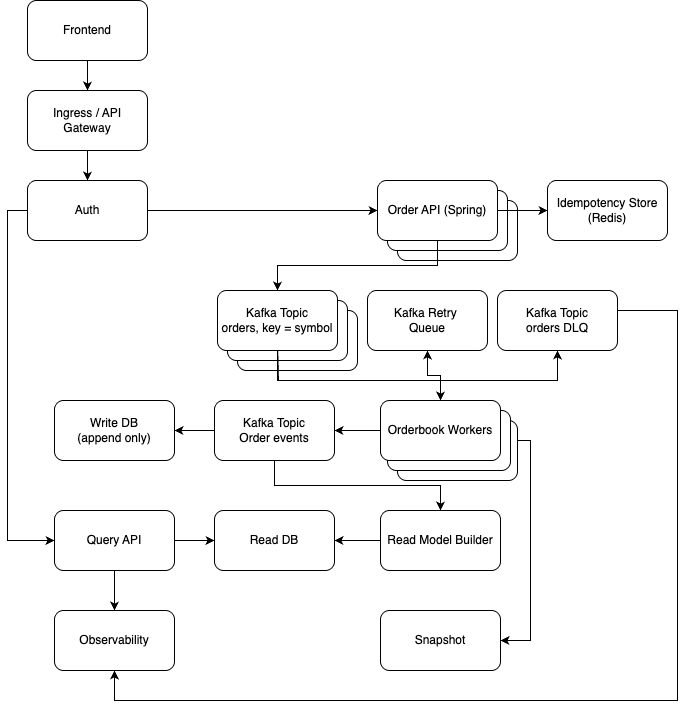

The diagram above was exported from draw.io. Its source (the exported page's mxGraphModel, read from the mxfile embedded in the PNG):
<mxGraphModel dx="1505" dy="767" grid="1" gridSize="10" guides="1" tooltips="1" connect="1" arrows="1" fold="1" page="1" pageScale="1" pageWidth="827" pageHeight="1169" math="0" shadow="0">
  <root>
    <mxCell id="0" />
    <mxCell id="1" parent="0" />
    <mxCell id="XUlTwV5mnsvtTWVBdDCJ-43" value="" style="rounded=1;whiteSpace=wrap;html=1;" vertex="1" parent="1">
      <mxGeometry x="340" y="340" width="120" height="60" as="geometry" />
    </mxCell>
    <mxCell id="XUlTwV5mnsvtTWVBdDCJ-42" value="" style="rounded=1;whiteSpace=wrap;html=1;" vertex="1" parent="1">
      <mxGeometry x="330" y="330" width="120" height="60" as="geometry" />
    </mxCell>
    <mxCell id="XUlTwV5mnsvtTWVBdDCJ-38" value="" style="rounded=1;whiteSpace=wrap;html=1;" vertex="1" parent="1">
      <mxGeometry x="500" y="230" width="120" height="60" as="geometry" />
    </mxCell>
    <mxCell id="XUlTwV5mnsvtTWVBdDCJ-37" value="" style="rounded=1;whiteSpace=wrap;html=1;" vertex="1" parent="1">
      <mxGeometry x="490" y="220" width="120" height="60" as="geometry" />
    </mxCell>
    <mxCell id="XUlTwV5mnsvtTWVBdDCJ-20" style="edgeStyle=orthogonalEdgeStyle;rounded=0;orthogonalLoop=1;jettySize=auto;html=1;exitX=0.5;exitY=1;exitDx=0;exitDy=0;entryX=0.5;entryY=0;entryDx=0;entryDy=0;" edge="1" parent="1" source="XUlTwV5mnsvtTWVBdDCJ-1" target="XUlTwV5mnsvtTWVBdDCJ-2">
      <mxGeometry relative="1" as="geometry" />
    </mxCell>
    <mxCell id="XUlTwV5mnsvtTWVBdDCJ-1" value="Frontend" style="rounded=1;whiteSpace=wrap;html=1;" vertex="1" parent="1">
      <mxGeometry x="130" y="30" width="120" height="60" as="geometry" />
    </mxCell>
    <mxCell id="XUlTwV5mnsvtTWVBdDCJ-2" value="Ingress / API Gateway" style="rounded=1;whiteSpace=wrap;html=1;" vertex="1" parent="1">
      <mxGeometry x="130" y="120" width="120" height="60" as="geometry" />
    </mxCell>
    <mxCell id="XUlTwV5mnsvtTWVBdDCJ-8" style="edgeStyle=orthogonalEdgeStyle;rounded=0;orthogonalLoop=1;jettySize=auto;html=1;exitX=1;exitY=0.5;exitDx=0;exitDy=0;" edge="1" parent="1" source="XUlTwV5mnsvtTWVBdDCJ-3" target="XUlTwV5mnsvtTWVBdDCJ-4">
      <mxGeometry relative="1" as="geometry" />
    </mxCell>
    <mxCell id="XUlTwV5mnsvtTWVBdDCJ-39" style="edgeStyle=orthogonalEdgeStyle;rounded=0;orthogonalLoop=1;jettySize=auto;html=1;exitX=0;exitY=0.5;exitDx=0;exitDy=0;entryX=0;entryY=0.5;entryDx=0;entryDy=0;" edge="1" parent="1" source="XUlTwV5mnsvtTWVBdDCJ-3" target="XUlTwV5mnsvtTWVBdDCJ-17">
      <mxGeometry relative="1" as="geometry">
        <mxPoint x="80" y="560" as="targetPoint" />
      </mxGeometry>
    </mxCell>
    <mxCell id="XUlTwV5mnsvtTWVBdDCJ-3" value="Auth" style="rounded=1;whiteSpace=wrap;html=1;" vertex="1" parent="1">
      <mxGeometry x="130" y="210" width="120" height="60" as="geometry" />
    </mxCell>
    <mxCell id="XUlTwV5mnsvtTWVBdDCJ-9" style="edgeStyle=orthogonalEdgeStyle;rounded=0;orthogonalLoop=1;jettySize=auto;html=1;exitX=1;exitY=0.5;exitDx=0;exitDy=0;entryX=0;entryY=0.5;entryDx=0;entryDy=0;" edge="1" parent="1" source="XUlTwV5mnsvtTWVBdDCJ-4" target="XUlTwV5mnsvtTWVBdDCJ-5">
      <mxGeometry relative="1" as="geometry" />
    </mxCell>
    <mxCell id="XUlTwV5mnsvtTWVBdDCJ-29" style="edgeStyle=orthogonalEdgeStyle;rounded=0;orthogonalLoop=1;jettySize=auto;html=1;exitX=0.5;exitY=1;exitDx=0;exitDy=0;entryX=0.5;entryY=0;entryDx=0;entryDy=0;" edge="1" parent="1" source="XUlTwV5mnsvtTWVBdDCJ-4" target="XUlTwV5mnsvtTWVBdDCJ-13">
      <mxGeometry relative="1" as="geometry" />
    </mxCell>
    <mxCell id="XUlTwV5mnsvtTWVBdDCJ-4" value="Order API (Spring)" style="rounded=1;whiteSpace=wrap;html=1;" vertex="1" parent="1">
      <mxGeometry x="480" y="210" width="120" height="60" as="geometry" />
    </mxCell>
    <mxCell id="XUlTwV5mnsvtTWVBdDCJ-5" value="Idempotency Store&lt;div&gt;(Redis)&lt;/div&gt;" style="rounded=1;whiteSpace=wrap;html=1;" vertex="1" parent="1">
      <mxGeometry x="650" y="210" width="120" height="60" as="geometry" />
    </mxCell>
    <mxCell id="XUlTwV5mnsvtTWVBdDCJ-7" value="" style="endArrow=classic;html=1;rounded=0;exitX=0.5;exitY=1;exitDx=0;exitDy=0;entryX=0.5;entryY=0;entryDx=0;entryDy=0;" edge="1" parent="1" source="XUlTwV5mnsvtTWVBdDCJ-2" target="XUlTwV5mnsvtTWVBdDCJ-3">
      <mxGeometry width="50" height="50" relative="1" as="geometry">
        <mxPoint x="430" y="320" as="sourcePoint" />
        <mxPoint x="480" y="270" as="targetPoint" />
      </mxGeometry>
    </mxCell>
    <mxCell id="XUlTwV5mnsvtTWVBdDCJ-10" value="Write DB &lt;br&gt;(append only)" style="rounded=1;whiteSpace=wrap;html=1;" vertex="1" parent="1">
      <mxGeometry x="157" y="430" width="120" height="60" as="geometry" />
    </mxCell>
    <mxCell id="XUlTwV5mnsvtTWVBdDCJ-21" style="edgeStyle=orthogonalEdgeStyle;rounded=0;orthogonalLoop=1;jettySize=auto;html=1;exitX=0;exitY=0.5;exitDx=0;exitDy=0;entryX=1;entryY=0.5;entryDx=0;entryDy=0;" edge="1" parent="1" source="XUlTwV5mnsvtTWVBdDCJ-11" target="XUlTwV5mnsvtTWVBdDCJ-10">
      <mxGeometry relative="1" as="geometry" />
    </mxCell>
    <mxCell id="XUlTwV5mnsvtTWVBdDCJ-24" style="edgeStyle=orthogonalEdgeStyle;rounded=0;orthogonalLoop=1;jettySize=auto;html=1;exitX=0.5;exitY=1;exitDx=0;exitDy=0;entryX=0.5;entryY=0;entryDx=0;entryDy=0;" edge="1" parent="1" source="XUlTwV5mnsvtTWVBdDCJ-11" target="XUlTwV5mnsvtTWVBdDCJ-14">
      <mxGeometry relative="1" as="geometry" />
    </mxCell>
    <mxCell id="XUlTwV5mnsvtTWVBdDCJ-11" value="Kafka Topic&lt;br&gt;Order events" style="rounded=1;whiteSpace=wrap;html=1;" vertex="1" parent="1">
      <mxGeometry x="317" y="430" width="120" height="60" as="geometry" />
    </mxCell>
    <mxCell id="XUlTwV5mnsvtTWVBdDCJ-23" style="edgeStyle=orthogonalEdgeStyle;rounded=0;orthogonalLoop=1;jettySize=auto;html=1;exitX=0;exitY=0.5;exitDx=0;exitDy=0;" edge="1" parent="1" source="XUlTwV5mnsvtTWVBdDCJ-12" target="XUlTwV5mnsvtTWVBdDCJ-11">
      <mxGeometry relative="1" as="geometry" />
    </mxCell>
    <mxCell id="XUlTwV5mnsvtTWVBdDCJ-32" style="edgeStyle=orthogonalEdgeStyle;rounded=0;orthogonalLoop=1;jettySize=auto;html=1;exitX=0.5;exitY=0;exitDx=0;exitDy=0;" edge="1" parent="1" source="XUlTwV5mnsvtTWVBdDCJ-12">
      <mxGeometry relative="1" as="geometry">
        <mxPoint x="380" y="370" as="targetPoint" />
        <Array as="points">
          <mxPoint x="543" y="410" />
          <mxPoint x="381" y="410" />
          <mxPoint x="381" y="370" />
        </Array>
      </mxGeometry>
    </mxCell>
    <mxCell id="XUlTwV5mnsvtTWVBdDCJ-33" style="edgeStyle=orthogonalEdgeStyle;rounded=0;orthogonalLoop=1;jettySize=auto;html=1;exitX=0.5;exitY=0;exitDx=0;exitDy=0;entryX=0.5;entryY=1;entryDx=0;entryDy=0;" edge="1" parent="1" source="XUlTwV5mnsvtTWVBdDCJ-12" target="XUlTwV5mnsvtTWVBdDCJ-31">
      <mxGeometry relative="1" as="geometry">
        <Array as="points">
          <mxPoint x="543" y="410" />
          <mxPoint x="660" y="410" />
        </Array>
      </mxGeometry>
    </mxCell>
    <mxCell id="XUlTwV5mnsvtTWVBdDCJ-13" value="Kafka Topic&lt;br&gt;orders, key = symbol" style="rounded=1;whiteSpace=wrap;html=1;" vertex="1" parent="1">
      <mxGeometry x="320" y="320" width="120" height="60" as="geometry" />
    </mxCell>
    <mxCell id="XUlTwV5mnsvtTWVBdDCJ-25" style="edgeStyle=orthogonalEdgeStyle;rounded=0;orthogonalLoop=1;jettySize=auto;html=1;exitX=0;exitY=0.5;exitDx=0;exitDy=0;entryX=1;entryY=0.5;entryDx=0;entryDy=0;" edge="1" parent="1" source="XUlTwV5mnsvtTWVBdDCJ-14" target="XUlTwV5mnsvtTWVBdDCJ-15">
      <mxGeometry relative="1" as="geometry" />
    </mxCell>
    <mxCell id="XUlTwV5mnsvtTWVBdDCJ-27" style="edgeStyle=orthogonalEdgeStyle;rounded=0;orthogonalLoop=1;jettySize=auto;html=1;exitX=1;exitY=0.5;exitDx=0;exitDy=0;entryX=1;entryY=0.5;entryDx=0;entryDy=0;" edge="1" parent="1" source="XUlTwV5mnsvtTWVBdDCJ-35" target="XUlTwV5mnsvtTWVBdDCJ-16">
      <mxGeometry relative="1" as="geometry">
        <Array as="points">
          <mxPoint x="633" y="470" />
          <mxPoint x="633" y="670" />
        </Array>
      </mxGeometry>
    </mxCell>
    <mxCell id="XUlTwV5mnsvtTWVBdDCJ-14" value="Read Model Builder" style="rounded=1;whiteSpace=wrap;html=1;" vertex="1" parent="1">
      <mxGeometry x="483" y="540" width="120" height="60" as="geometry" />
    </mxCell>
    <mxCell id="XUlTwV5mnsvtTWVBdDCJ-15" value="Read DB" style="rounded=1;whiteSpace=wrap;html=1;" vertex="1" parent="1">
      <mxGeometry x="317" y="540" width="120" height="60" as="geometry" />
    </mxCell>
    <mxCell id="XUlTwV5mnsvtTWVBdDCJ-16" value="Snapshot" style="rounded=1;whiteSpace=wrap;html=1;" vertex="1" parent="1">
      <mxGeometry x="483" y="640" width="120" height="60" as="geometry" />
    </mxCell>
    <mxCell id="XUlTwV5mnsvtTWVBdDCJ-28" style="edgeStyle=orthogonalEdgeStyle;rounded=0;orthogonalLoop=1;jettySize=auto;html=1;exitX=0.5;exitY=1;exitDx=0;exitDy=0;entryX=0.5;entryY=0;entryDx=0;entryDy=0;" edge="1" parent="1" source="XUlTwV5mnsvtTWVBdDCJ-17" target="XUlTwV5mnsvtTWVBdDCJ-18">
      <mxGeometry relative="1" as="geometry" />
    </mxCell>
    <mxCell id="XUlTwV5mnsvtTWVBdDCJ-40" style="edgeStyle=orthogonalEdgeStyle;rounded=0;orthogonalLoop=1;jettySize=auto;html=1;exitX=1;exitY=0.5;exitDx=0;exitDy=0;entryX=0;entryY=0.5;entryDx=0;entryDy=0;" edge="1" parent="1" source="XUlTwV5mnsvtTWVBdDCJ-17" target="XUlTwV5mnsvtTWVBdDCJ-15">
      <mxGeometry relative="1" as="geometry" />
    </mxCell>
    <mxCell id="XUlTwV5mnsvtTWVBdDCJ-17" value="Query API" style="rounded=1;whiteSpace=wrap;html=1;" vertex="1" parent="1">
      <mxGeometry x="157" y="540" width="120" height="60" as="geometry" />
    </mxCell>
    <mxCell id="XUlTwV5mnsvtTWVBdDCJ-18" value="Observability" style="rounded=1;whiteSpace=wrap;html=1;" vertex="1" parent="1">
      <mxGeometry x="157" y="640" width="120" height="60" as="geometry" />
    </mxCell>
    <mxCell id="XUlTwV5mnsvtTWVBdDCJ-30" style="edgeStyle=orthogonalEdgeStyle;rounded=0;orthogonalLoop=1;jettySize=auto;html=1;exitX=0.5;exitY=1;exitDx=0;exitDy=0;entryX=0.5;entryY=0;entryDx=0;entryDy=0;" edge="1" parent="1" source="XUlTwV5mnsvtTWVBdDCJ-13" target="XUlTwV5mnsvtTWVBdDCJ-12">
      <mxGeometry relative="1" as="geometry">
        <Array as="points">
          <mxPoint x="380" y="410" />
          <mxPoint x="543" y="410" />
        </Array>
      </mxGeometry>
    </mxCell>
    <mxCell id="XUlTwV5mnsvtTWVBdDCJ-34" style="edgeStyle=orthogonalEdgeStyle;rounded=0;orthogonalLoop=1;jettySize=auto;html=1;exitX=1;exitY=0.5;exitDx=0;exitDy=0;entryX=0.5;entryY=1;entryDx=0;entryDy=0;" edge="1" parent="1" source="XUlTwV5mnsvtTWVBdDCJ-31" target="XUlTwV5mnsvtTWVBdDCJ-18">
      <mxGeometry relative="1" as="geometry">
        <Array as="points">
          <mxPoint x="710" y="340" />
          <mxPoint x="780" y="340" />
          <mxPoint x="780" y="730" />
          <mxPoint x="217" y="730" />
        </Array>
      </mxGeometry>
    </mxCell>
    <mxCell id="XUlTwV5mnsvtTWVBdDCJ-31" value="Kafka Topic&lt;br&gt;orders DLQ" style="rounded=1;whiteSpace=wrap;html=1;" vertex="1" parent="1">
      <mxGeometry x="600" y="320" width="120" height="60" as="geometry" />
    </mxCell>
    <mxCell id="XUlTwV5mnsvtTWVBdDCJ-36" value="" style="rounded=1;whiteSpace=wrap;html=1;" vertex="1" parent="1">
      <mxGeometry x="500" y="450" width="120" height="60" as="geometry" />
    </mxCell>
    <mxCell id="XUlTwV5mnsvtTWVBdDCJ-35" value="" style="rounded=1;whiteSpace=wrap;html=1;" vertex="1" parent="1">
      <mxGeometry x="490" y="440" width="123" height="60" as="geometry" />
    </mxCell>
    <mxCell id="XUlTwV5mnsvtTWVBdDCJ-46" style="edgeStyle=orthogonalEdgeStyle;rounded=0;orthogonalLoop=1;jettySize=auto;html=1;exitX=0.5;exitY=0;exitDx=0;exitDy=0;entryX=0.5;entryY=1;entryDx=0;entryDy=0;" edge="1" parent="1" source="XUlTwV5mnsvtTWVBdDCJ-12" target="XUlTwV5mnsvtTWVBdDCJ-44">
      <mxGeometry relative="1" as="geometry" />
    </mxCell>
    <mxCell id="XUlTwV5mnsvtTWVBdDCJ-12" value="Orderbook Workers" style="rounded=1;whiteSpace=wrap;html=1;" vertex="1" parent="1">
      <mxGeometry x="483" y="430" width="120" height="60" as="geometry" />
    </mxCell>
    <mxCell id="XUlTwV5mnsvtTWVBdDCJ-44" value="Kafka Retry&amp;nbsp;&lt;br&gt;Queue" style="rounded=1;whiteSpace=wrap;html=1;" vertex="1" parent="1">
      <mxGeometry x="470" y="320" width="120" height="60" as="geometry" />
    </mxCell>
  </root>
</mxGraphModel>